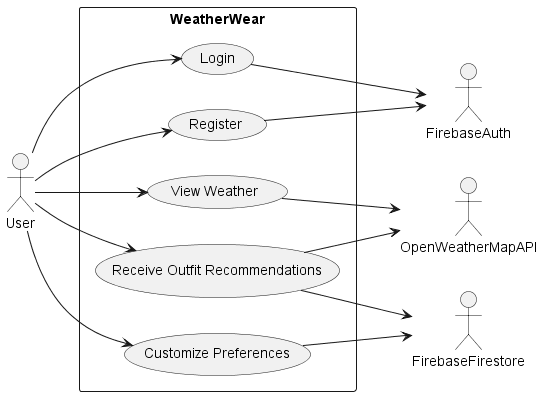

The diagram above was rendered by PlantUML. Its source (embedded in the PNG):
@startuml usecase_diagram
left to right direction
actor User
actor OpenWeatherMapAPI
actor FirebaseAuth
actor FirebaseFirestore

rectangle WeatherWear {
  (Login)
  (Register)
  (View Weather)
  (Receive Outfit Recommendations)
  (Customize Preferences)
}

User --> (Login)
Login --> (FirebaseAuth)
User --> (Register)
Register --> (FirebaseAuth)
User --> (View Weather)
(View Weather) --> (OpenWeatherMapAPI)
User --> (Receive Outfit Recommendations)
(Receive Outfit Recommendations) --> (FirebaseFirestore)
(Receive Outfit Recommendations) --> (OpenWeatherMapAPI)
User --> (Customize Preferences)
(Customize Preferences) --> (FirebaseFirestore)
@enduml